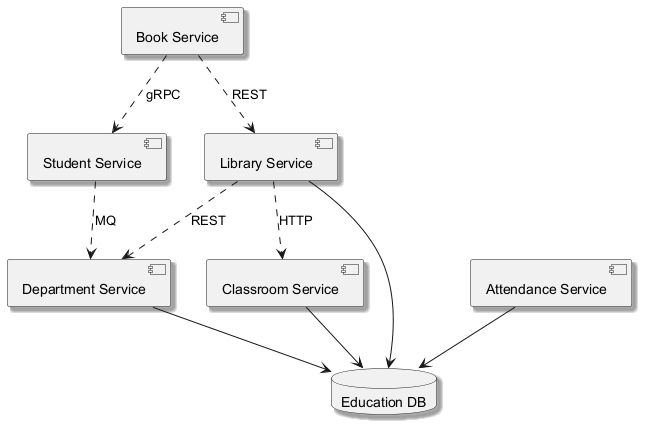

The diagram above was rendered by PlantUML. Its source (embedded in the PNG):
@startuml
skinparam backgroundColor #FFFFFF
skinparam classBackgroundColor #F1F8E9
skinparam classBorderColor #33691E
skinparam shadowing true
component "Book Service" as C_BookService
component "Department Service" as C_DepartmentService
component "Student Service" as C_StudentService
component "Attendance Service" as C_AttendanceService
component "Library Service" as C_LibraryService
component "Classroom Service" as C_ClassroomService
database "Education DB" as DB_education
C_DepartmentService --> DB_education
C_AttendanceService --> DB_education
C_LibraryService --> DB_education
C_ClassroomService --> DB_education
C_LibraryService ..> C_DepartmentService : REST
C_BookService ..> C_StudentService : gRPC
C_LibraryService ..> C_ClassroomService : HTTP
C_BookService ..> C_LibraryService : REST
C_StudentService ..> C_DepartmentService : MQ
@enduml